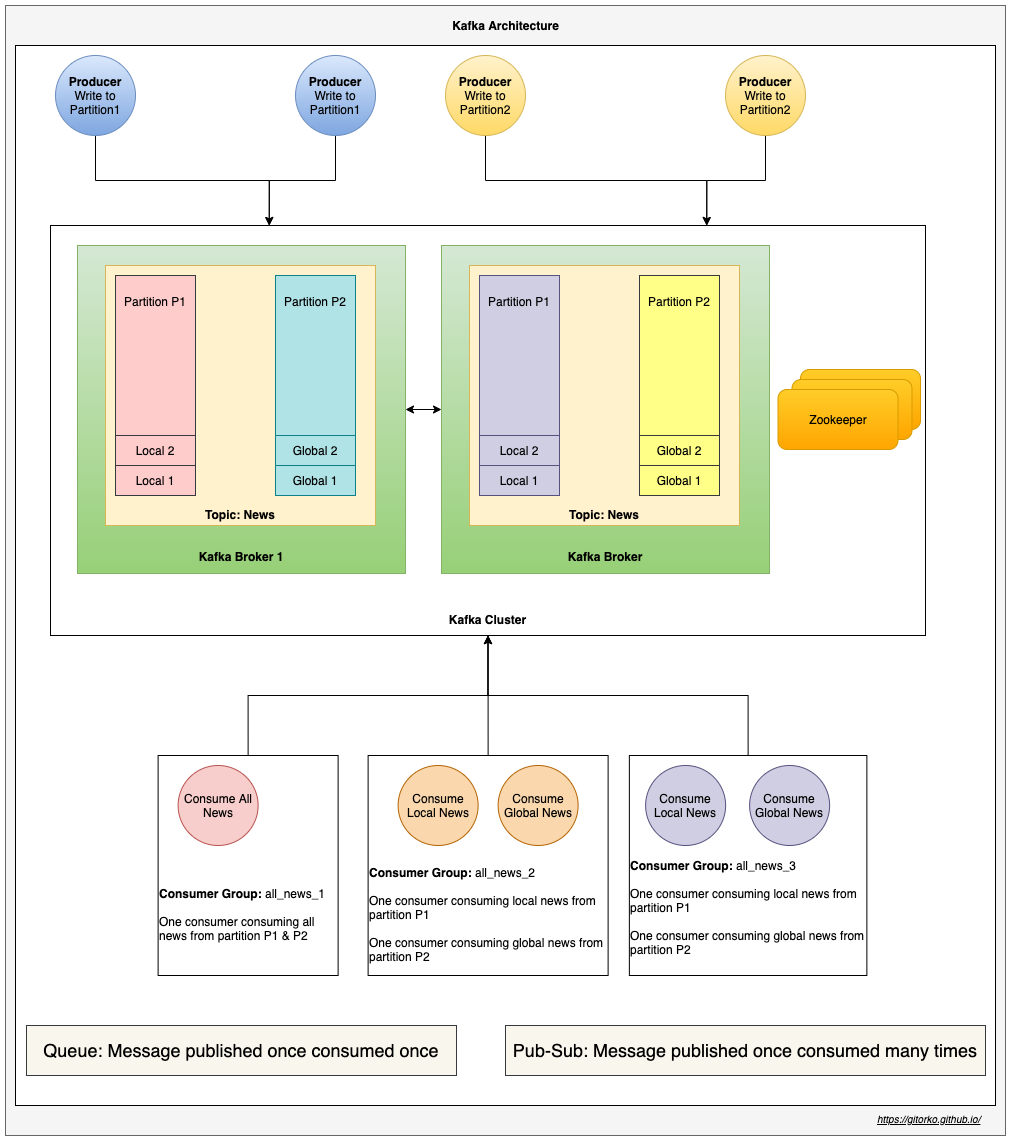

The diagram above was exported from draw.io. Its source (the exported page's mxGraphModel, read from the mxfile embedded in the PNG):
<mxGraphModel dx="1106" dy="852" grid="1" gridSize="10" guides="1" tooltips="1" connect="1" arrows="1" fold="1" page="1" pageScale="1" pageWidth="500" pageHeight="1200" math="0" shadow="0">
  <root>
    <mxCell id="0" />
    <mxCell id="1" parent="0" />
    <mxCell id="3YbYFkDCTXO61rzG-P9k-3" value="" style="rounded=0;whiteSpace=wrap;html=1;fillColor=#f5f5f5;strokeColor=#666666;fontColor=#333333;" parent="1" vertex="1">
      <mxGeometry x="70" y="35" width="1000" height="1130" as="geometry" />
    </mxCell>
    <mxCell id="3YbYFkDCTXO61rzG-P9k-1" value="" style="rounded=0;whiteSpace=wrap;html=1;" parent="1" vertex="1">
      <mxGeometry x="80" y="75" width="980" height="1060" as="geometry" />
    </mxCell>
    <mxCell id="gKBGdEoBRovCCw0v8CRP-51" value="&lt;br&gt;&lt;br&gt;&lt;br&gt;&lt;br&gt;&lt;br&gt;&lt;br&gt;&lt;br&gt;&lt;br&gt;&lt;br&gt;&lt;br&gt;&lt;br&gt;&lt;br&gt;&lt;br&gt;&lt;br&gt;&lt;br&gt;&lt;br&gt;&lt;br&gt;&lt;br&gt;&lt;br&gt;&lt;br&gt;&lt;br&gt;&lt;br&gt;&lt;br&gt;&lt;br&gt;&lt;br&gt;&lt;br&gt;&lt;br&gt;&lt;b&gt;Kafka Cluster&lt;/b&gt;" style="rounded=0;whiteSpace=wrap;html=1;" parent="1" vertex="1">
      <mxGeometry x="115" y="255" width="875" height="410" as="geometry" />
    </mxCell>
    <mxCell id="gKBGdEoBRovCCw0v8CRP-52" style="edgeStyle=orthogonalEdgeStyle;rounded=0;orthogonalLoop=1;jettySize=auto;html=1;exitX=0.5;exitY=0;exitDx=0;exitDy=0;entryX=0.5;entryY=1;entryDx=0;entryDy=0;" parent="1" source="gKBGdEoBRovCCw0v8CRP-26" target="gKBGdEoBRovCCw0v8CRP-51" edge="1">
      <mxGeometry relative="1" as="geometry" />
    </mxCell>
    <mxCell id="gKBGdEoBRovCCw0v8CRP-26" value="&lt;br&gt;&lt;br&gt;&lt;br&gt;&lt;br&gt;&lt;br&gt;&lt;br&gt;&lt;br&gt;&lt;div style=&quot;text-align: left&quot;&gt;&lt;b&gt;Consumer Group:&lt;/b&gt; all_news_1&lt;/div&gt;&lt;div style=&quot;text-align: left&quot;&gt;&lt;br&gt;&lt;/div&gt;&lt;div style=&quot;text-align: left&quot;&gt;&lt;span&gt;One consumer consuming all news from partition P1 &amp;amp; P2&lt;/span&gt;&lt;/div&gt;" style="rounded=0;whiteSpace=wrap;html=1;" parent="1" vertex="1">
      <mxGeometry x="222.62" y="785" width="180" height="220" as="geometry" />
    </mxCell>
    <mxCell id="gKBGdEoBRovCCw0v8CRP-55" style="edgeStyle=orthogonalEdgeStyle;rounded=0;orthogonalLoop=1;jettySize=auto;html=1;exitX=1;exitY=0.5;exitDx=0;exitDy=0;entryX=0;entryY=0.5;entryDx=0;entryDy=0;startArrow=classic;startFill=1;" parent="1" source="gKBGdEoBRovCCw0v8CRP-3" target="gKBGdEoBRovCCw0v8CRP-43" edge="1">
      <mxGeometry relative="1" as="geometry" />
    </mxCell>
    <mxCell id="gKBGdEoBRovCCw0v8CRP-3" value="&lt;br&gt;&lt;br&gt;&lt;br&gt;&lt;br&gt;&lt;br&gt;&lt;br&gt;&lt;br&gt;&lt;br&gt;&lt;br&gt;&lt;br&gt;&lt;br&gt;&lt;br&gt;&lt;br&gt;&lt;br&gt;&lt;br&gt;&lt;br&gt;&lt;br&gt;&lt;br&gt;&lt;br&gt;&lt;br&gt;&lt;br&gt;&lt;b&gt;Kafka Broker 1&lt;/b&gt;" style="whiteSpace=wrap;html=1;aspect=fixed;fillColor=#d5e8d4;strokeColor=#82b366;gradientColor=#97d077;" parent="1" vertex="1">
      <mxGeometry x="142" y="275" width="328" height="328" as="geometry" />
    </mxCell>
    <mxCell id="gKBGdEoBRovCCw0v8CRP-14" value="&lt;br&gt;&lt;br&gt;&lt;br&gt;&lt;br&gt;&lt;br&gt;&lt;br&gt;&lt;br&gt;&lt;br&gt;&lt;br&gt;&lt;br&gt;&lt;br&gt;&lt;br&gt;&lt;br&gt;&lt;br&gt;&lt;br&gt;&lt;br&gt;&lt;br&gt;&lt;b&gt;Topic: News&lt;/b&gt;" style="rounded=0;whiteSpace=wrap;html=1;fillColor=#fff2cc;strokeColor=#d6b656;" parent="1" vertex="1">
      <mxGeometry x="170" y="295" width="270" height="260" as="geometry" />
    </mxCell>
    <mxCell id="gKBGdEoBRovCCw0v8CRP-57" style="edgeStyle=orthogonalEdgeStyle;rounded=0;orthogonalLoop=1;jettySize=auto;html=1;exitX=0.5;exitY=1;exitDx=0;exitDy=0;entryX=0.25;entryY=0;entryDx=0;entryDy=0;startArrow=none;startFill=0;" parent="1" source="gKBGdEoBRovCCw0v8CRP-1" target="gKBGdEoBRovCCw0v8CRP-51" edge="1">
      <mxGeometry relative="1" as="geometry" />
    </mxCell>
    <mxCell id="gKBGdEoBRovCCw0v8CRP-1" value="&lt;b&gt;Producer&lt;/b&gt;&lt;br&gt;Write to Partition1" style="ellipse;whiteSpace=wrap;html=1;aspect=fixed;fillColor=#dae8fc;strokeColor=#6c8ebf;gradientColor=#7ea6e0;" parent="1" vertex="1">
      <mxGeometry x="120" y="85" width="80" height="80" as="geometry" />
    </mxCell>
    <mxCell id="gKBGdEoBRovCCw0v8CRP-59" style="edgeStyle=orthogonalEdgeStyle;rounded=0;orthogonalLoop=1;jettySize=auto;html=1;exitX=0.5;exitY=1;exitDx=0;exitDy=0;entryX=0.75;entryY=0;entryDx=0;entryDy=0;startArrow=none;startFill=0;" parent="1" source="gKBGdEoBRovCCw0v8CRP-2" target="gKBGdEoBRovCCw0v8CRP-51" edge="1">
      <mxGeometry relative="1" as="geometry">
        <Array as="points">
          <mxPoint x="550" y="210" />
          <mxPoint x="771" y="210" />
        </Array>
      </mxGeometry>
    </mxCell>
    <mxCell id="gKBGdEoBRovCCw0v8CRP-2" value="&lt;b&gt;Producer&lt;/b&gt;&lt;br&gt;Write to Partition2" style="ellipse;whiteSpace=wrap;html=1;aspect=fixed;fillColor=#fff2cc;strokeColor=#d6b656;gradientColor=#ffd966;" parent="1" vertex="1">
      <mxGeometry x="510" y="85" width="80" height="80" as="geometry" />
    </mxCell>
    <mxCell id="gKBGdEoBRovCCw0v8CRP-4" value="Partition P1&lt;br&gt;&lt;br&gt;&lt;br&gt;&lt;br&gt;&lt;br&gt;&lt;br&gt;&lt;br&gt;&lt;br&gt;&lt;br&gt;&lt;br&gt;&lt;br&gt;&lt;br&gt;&lt;br&gt;" style="rounded=0;whiteSpace=wrap;html=1;fillColor=#ffcccc;strokeColor=#36393d;" parent="1" vertex="1">
      <mxGeometry x="180" y="305" width="80" height="220" as="geometry" />
    </mxCell>
    <mxCell id="gKBGdEoBRovCCw0v8CRP-12" value="Local 1" style="rounded=0;whiteSpace=wrap;html=1;fillColor=#ffcccc;strokeColor=#36393d;" parent="1" vertex="1">
      <mxGeometry x="180" y="495" width="80" height="30" as="geometry" />
    </mxCell>
    <mxCell id="gKBGdEoBRovCCw0v8CRP-13" value="Local 2" style="rounded=0;whiteSpace=wrap;html=1;fillColor=#ffcccc;strokeColor=#36393d;" parent="1" vertex="1">
      <mxGeometry x="180" y="465" width="80" height="30" as="geometry" />
    </mxCell>
    <mxCell id="gKBGdEoBRovCCw0v8CRP-15" value="Partition P2&lt;br&gt;&lt;br&gt;&lt;br&gt;&lt;br&gt;&lt;br&gt;&lt;br&gt;&lt;br&gt;&lt;br&gt;&lt;br&gt;&lt;br&gt;&lt;br&gt;&lt;br&gt;&lt;br&gt;" style="rounded=0;whiteSpace=wrap;html=1;fillColor=#b0e3e6;strokeColor=#0e8088;" parent="1" vertex="1">
      <mxGeometry x="340" y="305" width="80" height="220" as="geometry" />
    </mxCell>
    <mxCell id="gKBGdEoBRovCCw0v8CRP-16" value="Global 1" style="rounded=0;whiteSpace=wrap;html=1;fillColor=#b0e3e6;strokeColor=#0e8088;" parent="1" vertex="1">
      <mxGeometry x="340" y="495" width="80" height="30" as="geometry" />
    </mxCell>
    <mxCell id="gKBGdEoBRovCCw0v8CRP-17" value="Global 2" style="rounded=0;whiteSpace=wrap;html=1;fillColor=#b0e3e6;strokeColor=#0e8088;" parent="1" vertex="1">
      <mxGeometry x="340" y="465" width="80" height="30" as="geometry" />
    </mxCell>
    <mxCell id="gKBGdEoBRovCCw0v8CRP-58" style="edgeStyle=orthogonalEdgeStyle;rounded=0;orthogonalLoop=1;jettySize=auto;html=1;entryX=0.25;entryY=0;entryDx=0;entryDy=0;startArrow=none;startFill=0;" parent="1" source="gKBGdEoBRovCCw0v8CRP-20" target="gKBGdEoBRovCCw0v8CRP-51" edge="1">
      <mxGeometry relative="1" as="geometry" />
    </mxCell>
    <mxCell id="gKBGdEoBRovCCw0v8CRP-20" value="&lt;b&gt;Producer&lt;/b&gt;&lt;br&gt;Write to Partition1" style="ellipse;whiteSpace=wrap;html=1;aspect=fixed;fillColor=#dae8fc;strokeColor=#6c8ebf;gradientColor=#7ea6e0;" parent="1" vertex="1">
      <mxGeometry x="360" y="85" width="80" height="80" as="geometry" />
    </mxCell>
    <mxCell id="gKBGdEoBRovCCw0v8CRP-60" style="edgeStyle=orthogonalEdgeStyle;rounded=0;orthogonalLoop=1;jettySize=auto;html=1;entryX=0.75;entryY=0;entryDx=0;entryDy=0;startArrow=none;startFill=0;" parent="1" source="gKBGdEoBRovCCw0v8CRP-22" target="gKBGdEoBRovCCw0v8CRP-51" edge="1">
      <mxGeometry relative="1" as="geometry">
        <Array as="points">
          <mxPoint x="830" y="210" />
          <mxPoint x="771" y="210" />
        </Array>
      </mxGeometry>
    </mxCell>
    <mxCell id="gKBGdEoBRovCCw0v8CRP-22" value="&lt;b&gt;Producer&lt;/b&gt;&lt;br&gt;Write to Partition2" style="ellipse;whiteSpace=wrap;html=1;aspect=fixed;fillColor=#fff2cc;strokeColor=#d6b656;gradientColor=#ffd966;" parent="1" vertex="1">
      <mxGeometry x="790" y="85" width="80" height="80" as="geometry" />
    </mxCell>
    <mxCell id="gKBGdEoBRovCCw0v8CRP-24" value="Consume All News" style="ellipse;whiteSpace=wrap;html=1;aspect=fixed;fillColor=#f8cecc;strokeColor=#b85450;" parent="1" vertex="1">
      <mxGeometry x="242.62" y="795" width="80" height="80" as="geometry" />
    </mxCell>
    <mxCell id="gKBGdEoBRovCCw0v8CRP-33" style="edgeStyle=orthogonalEdgeStyle;rounded=0;orthogonalLoop=1;jettySize=auto;html=1;exitX=0.5;exitY=0;exitDx=0;exitDy=0;entryX=0.5;entryY=1;entryDx=0;entryDy=0;" parent="1" source="gKBGdEoBRovCCw0v8CRP-27" target="gKBGdEoBRovCCw0v8CRP-51" edge="1">
      <mxGeometry relative="1" as="geometry">
        <mxPoint x="300" y="607" as="targetPoint" />
      </mxGeometry>
    </mxCell>
    <mxCell id="gKBGdEoBRovCCw0v8CRP-27" value="&lt;br&gt;&lt;br&gt;&lt;br&gt;&lt;br&gt;&lt;br&gt;&lt;br&gt;&lt;br&gt;&lt;div style=&quot;text-align: left&quot;&gt;&lt;b&gt;Consumer Group:&lt;/b&gt; all_news_2&lt;/div&gt;&lt;div style=&quot;text-align: left&quot;&gt;&lt;span&gt;&lt;br&gt;&lt;/span&gt;&lt;/div&gt;&lt;div style=&quot;text-align: left&quot;&gt;&lt;span&gt;One consumer consuming local news from partition P1&lt;/span&gt;&lt;/div&gt;&lt;div style=&quot;text-align: left&quot;&gt;&lt;span&gt;&lt;br&gt;&lt;/span&gt;&lt;/div&gt;&lt;div style=&quot;text-align: left&quot;&gt;&lt;span&gt;One consumer consuming global news from partition P2&lt;/span&gt;&lt;/div&gt;" style="rounded=0;whiteSpace=wrap;html=1;" parent="1" vertex="1">
      <mxGeometry x="432.62" y="785" width="240" height="220" as="geometry" />
    </mxCell>
    <mxCell id="gKBGdEoBRovCCw0v8CRP-43" value="&lt;br&gt;&lt;br&gt;&lt;br&gt;&lt;br&gt;&lt;br&gt;&lt;br&gt;&lt;br&gt;&lt;br&gt;&lt;br&gt;&lt;br&gt;&lt;br&gt;&lt;br&gt;&lt;br&gt;&lt;br&gt;&lt;br&gt;&lt;br&gt;&lt;br&gt;&lt;br&gt;&lt;br&gt;&lt;br&gt;&lt;br&gt;&lt;b&gt;Kafka Broker&lt;/b&gt;" style="whiteSpace=wrap;html=1;aspect=fixed;fillColor=#d5e8d4;strokeColor=#82b366;gradientColor=#97d077;" parent="1" vertex="1">
      <mxGeometry x="506" y="275" width="328" height="328" as="geometry" />
    </mxCell>
    <mxCell id="gKBGdEoBRovCCw0v8CRP-44" value="&lt;br&gt;&lt;br&gt;&lt;br&gt;&lt;br&gt;&lt;br&gt;&lt;br&gt;&lt;br&gt;&lt;br&gt;&lt;br&gt;&lt;br&gt;&lt;br&gt;&lt;br&gt;&lt;br&gt;&lt;br&gt;&lt;br&gt;&lt;br&gt;&lt;br&gt;&lt;b&gt;Topic: News&lt;/b&gt;" style="rounded=0;whiteSpace=wrap;html=1;fillColor=#fff2cc;strokeColor=#d6b656;" parent="1" vertex="1">
      <mxGeometry x="534" y="295" width="270" height="260" as="geometry" />
    </mxCell>
    <mxCell id="gKBGdEoBRovCCw0v8CRP-45" value="Partition P1&lt;br&gt;&lt;br&gt;&lt;br&gt;&lt;br&gt;&lt;br&gt;&lt;br&gt;&lt;br&gt;&lt;br&gt;&lt;br&gt;&lt;br&gt;&lt;br&gt;&lt;br&gt;&lt;br&gt;" style="rounded=0;whiteSpace=wrap;html=1;fillColor=#d0cee2;strokeColor=#56517e;" parent="1" vertex="1">
      <mxGeometry x="544" y="305" width="80" height="220" as="geometry" />
    </mxCell>
    <mxCell id="gKBGdEoBRovCCw0v8CRP-46" value="Local 1" style="rounded=0;whiteSpace=wrap;html=1;fillColor=#d0cee2;strokeColor=#56517e;" parent="1" vertex="1">
      <mxGeometry x="544" y="495" width="80" height="30" as="geometry" />
    </mxCell>
    <mxCell id="gKBGdEoBRovCCw0v8CRP-47" value="Local 2" style="rounded=0;whiteSpace=wrap;html=1;fillColor=#d0cee2;strokeColor=#56517e;" parent="1" vertex="1">
      <mxGeometry x="544" y="465" width="80" height="30" as="geometry" />
    </mxCell>
    <mxCell id="gKBGdEoBRovCCw0v8CRP-48" value="Partition P2&lt;br&gt;&lt;br&gt;&lt;br&gt;&lt;br&gt;&lt;br&gt;&lt;br&gt;&lt;br&gt;&lt;br&gt;&lt;br&gt;&lt;br&gt;&lt;br&gt;&lt;br&gt;&lt;br&gt;" style="rounded=0;whiteSpace=wrap;html=1;fillColor=#ffff88;strokeColor=#36393d;" parent="1" vertex="1">
      <mxGeometry x="704" y="305" width="80" height="220" as="geometry" />
    </mxCell>
    <mxCell id="gKBGdEoBRovCCw0v8CRP-49" value="Global 1" style="rounded=0;whiteSpace=wrap;html=1;fillColor=#ffff88;strokeColor=#36393d;" parent="1" vertex="1">
      <mxGeometry x="704" y="495" width="80" height="30" as="geometry" />
    </mxCell>
    <mxCell id="gKBGdEoBRovCCw0v8CRP-50" value="Global 2" style="rounded=0;whiteSpace=wrap;html=1;fillColor=#ffff88;strokeColor=#36393d;" parent="1" vertex="1">
      <mxGeometry x="704" y="465" width="80" height="30" as="geometry" />
    </mxCell>
    <mxCell id="gKBGdEoBRovCCw0v8CRP-62" value="Consume Local News" style="ellipse;whiteSpace=wrap;html=1;aspect=fixed;fillColor=#fad7ac;strokeColor=#b46504;" parent="1" vertex="1">
      <mxGeometry x="462.62" y="795" width="80" height="80" as="geometry" />
    </mxCell>
    <mxCell id="gKBGdEoBRovCCw0v8CRP-63" value="Consume Global News" style="ellipse;whiteSpace=wrap;html=1;aspect=fixed;fillColor=#fad7ac;strokeColor=#b46504;" parent="1" vertex="1">
      <mxGeometry x="562.62" y="795" width="80" height="80" as="geometry" />
    </mxCell>
    <mxCell id="gKBGdEoBRovCCw0v8CRP-64" value="&lt;font style=&quot;font-size: 18px&quot;&gt;Queue: Message published once consumed once&lt;/font&gt;" style="text;html=1;strokeColor=#36393d;fillColor=#f9f7ed;align=center;verticalAlign=middle;whiteSpace=wrap;rounded=0;" parent="1" vertex="1">
      <mxGeometry x="91" y="1055" width="430" height="50" as="geometry" />
    </mxCell>
    <mxCell id="gKBGdEoBRovCCw0v8CRP-65" value="&lt;font style=&quot;font-size: 18px&quot;&gt;Pub-Sub: Message published once consumed many times&lt;/font&gt;" style="text;html=1;strokeColor=#36393d;fillColor=#f9f7ed;align=center;verticalAlign=middle;whiteSpace=wrap;rounded=0;" parent="1" vertex="1">
      <mxGeometry x="570" y="1055" width="480" height="50" as="geometry" />
    </mxCell>
    <mxCell id="gKBGdEoBRovCCw0v8CRP-69" style="edgeStyle=orthogonalEdgeStyle;rounded=0;orthogonalLoop=1;jettySize=auto;html=1;exitX=0.5;exitY=0;exitDx=0;exitDy=0;entryX=0.5;entryY=1;entryDx=0;entryDy=0;startArrow=none;startFill=0;" parent="1" source="gKBGdEoBRovCCw0v8CRP-66" target="gKBGdEoBRovCCw0v8CRP-51" edge="1">
      <mxGeometry relative="1" as="geometry" />
    </mxCell>
    <mxCell id="gKBGdEoBRovCCw0v8CRP-66" value="&lt;br&gt;&lt;br&gt;&lt;br&gt;&lt;br&gt;&lt;br&gt;&lt;br&gt;&lt;br&gt;&lt;div style=&quot;text-align: left&quot;&gt;&lt;b&gt;Consumer Group:&lt;/b&gt; all_news_3&lt;/div&gt;&lt;div style=&quot;text-align: left&quot;&gt;&lt;span&gt;&lt;br&gt;&lt;/span&gt;&lt;/div&gt;&lt;div style=&quot;text-align: left&quot;&gt;&lt;span&gt;One consumer consuming local news from partition P1&lt;/span&gt;&lt;/div&gt;&lt;div style=&quot;text-align: left&quot;&gt;&lt;span&gt;&lt;br&gt;&lt;/span&gt;&lt;/div&gt;&lt;div style=&quot;text-align: left&quot;&gt;&lt;span&gt;One consumer consuming global news from partition P2&lt;/span&gt;&lt;/div&gt;&lt;div style=&quot;text-align: left&quot;&gt;&lt;br&gt;&lt;/div&gt;" style="rounded=0;whiteSpace=wrap;html=1;" parent="1" vertex="1">
      <mxGeometry x="693.87" y="785" width="237.5" height="220" as="geometry" />
    </mxCell>
    <mxCell id="gKBGdEoBRovCCw0v8CRP-67" value="Consume Local News" style="ellipse;whiteSpace=wrap;html=1;aspect=fixed;fillColor=#d0cee2;strokeColor=#56517e;" parent="1" vertex="1">
      <mxGeometry x="710.12" y="795" width="80" height="80" as="geometry" />
    </mxCell>
    <mxCell id="gKBGdEoBRovCCw0v8CRP-68" value="Consume Global News" style="ellipse;whiteSpace=wrap;html=1;aspect=fixed;fillColor=#d0cee2;strokeColor=#56517e;" parent="1" vertex="1">
      <mxGeometry x="814.12" y="795" width="80" height="80" as="geometry" />
    </mxCell>
    <mxCell id="gKBGdEoBRovCCw0v8CRP-72" value="Zookeeper" style="rounded=1;whiteSpace=wrap;html=1;strokeColor=#d79b00;gradientColor=#ffa500;fillColor=#ffcd28;" parent="1" vertex="1">
      <mxGeometry x="865" y="399" width="120" height="60" as="geometry" />
    </mxCell>
    <mxCell id="gKBGdEoBRovCCw0v8CRP-76" value="Zookeeper" style="rounded=1;whiteSpace=wrap;html=1;strokeColor=#d79b00;gradientColor=#ffa500;fillColor=#ffcd28;" parent="1" vertex="1">
      <mxGeometry x="856.5" y="409" width="120" height="60" as="geometry" />
    </mxCell>
    <mxCell id="gKBGdEoBRovCCw0v8CRP-75" value="Zookeeper" style="rounded=1;whiteSpace=wrap;html=1;strokeColor=#d79b00;gradientColor=#ffa500;fillColor=#ffcd28;" parent="1" vertex="1">
      <mxGeometry x="842.5" y="419" width="120" height="60" as="geometry" />
    </mxCell>
    <mxCell id="3YbYFkDCTXO61rzG-P9k-2" value="Kafka Architecture" style="text;html=1;strokeColor=none;fillColor=none;align=center;verticalAlign=middle;whiteSpace=wrap;rounded=0;fontStyle=1" parent="1" vertex="1">
      <mxGeometry x="487.5" y="45" width="165" height="20" as="geometry" />
    </mxCell>
    <UserObject label="&lt;i&gt;&lt;u&gt;&lt;font style=&quot;font-size: 10px&quot;&gt;https://gitorko.github.io/&lt;/font&gt;&lt;/u&gt;&lt;/i&gt;" link="https://gitorko.github.io/" id="3YbYFkDCTXO61rzG-P9k-4">
      <mxCell style="text;html=1;" parent="1" vertex="1">
        <mxGeometry x="940" y="1135" width="120" height="30" as="geometry" />
      </mxCell>
    </UserObject>
  </root>
</mxGraphModel>